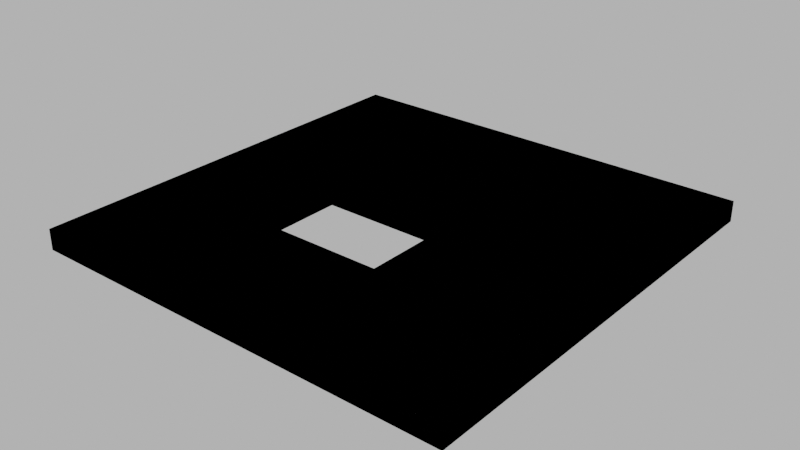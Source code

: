 # Source: floor_top002.blend  (saved by Blender 4.1.24; exported with 4.5.12 LTS)
import bpy
from mathutils import Matrix  # noqa: F401  (used for matrix-valued properties, if any)

bpy.ops.wm.read_factory_settings(use_empty=True)
scene = bpy.context.scene
scene.name = 'Scene'

# ---- images (referenced by path relative to the original .blend; pixels are not part of the script)
import os
ASSET_DIR = os.environ.get("B2B_ASSET_DIR", "")  # directory of the original .blend (textures are referenced by path, not embedded)
HERE = os.path.dirname(os.path.abspath(__file__))  # packed textures are extracted next to this script under _unpacked/

def load_image(name, relpath, width, height, colorspace="sRGB"):
    """Load a texture the original file referenced (path relative to the .blend, or extracted next to this script)."""
    p = next((c for c in (os.path.join(HERE, relpath), os.path.join(ASSET_DIR, relpath)) if relpath and os.path.exists(c)), "")
    if p:
        img = bpy.data.images.load(p, check_existing=True)
        img.name = name
    else:  # same state as the original file: an image datablock whose file is absent (Cycles renders it pink)
        img = bpy.data.images.new(name, width, height)
        img.source = "FILE"
        img.filepath = "//" + (relpath or name)
    img.colorspace_settings.name = colorspace
    return img
img_concrete043b_1k_jpg_color_jpg_002 = load_image('Concrete043B_1K-JPG_Color.jpg.002', 'Concrete043B_1K-JPG_Color.jpg', 1024, 1024, 'sRGB')
img_concrete043b_1k_jpg_metalness_jpg_002 = load_image('Concrete043B_1K-JPG_Metalness.jpg.002', 'Concrete043B_1K-JPG_Metalness.jpg', 1024, 1024, 'sRGB')
img_concrete043b_1k_jpg_roughness_jpg_002 = load_image('Concrete043B_1K-JPG_Roughness.jpg.002', 'Concrete043B_1K-JPG_Roughness.jpg', 1024, 1024, 'sRGB')
img_concrete043b_1k_jpg_normalgl_jpg_002 = load_image('Concrete043B_1K-JPG_NormalGL.jpg.002', 'Concrete043B_1K-JPG_NormalGL.jpg', 1024, 1024, 'Non-Color')

# ---- materials (node trees are filled in below, after node groups)
mat_concrete = bpy.data.materials.new('Concrete')
mat_concrete.use_transparent_shadow = False

# ---- material node trees
mat_concrete.use_nodes = True; mat_concrete.node_tree.nodes.clear()
_N = mat_concrete.node_tree.nodes; _L = mat_concrete.node_tree.links
n0 = _N.new('NodeFrame'); n0.name = 'Frame'; n0.location = (-1270, 340)
n0.label = 'Mapping'
n0.width = 400
n1 = _N.new('NodeFrame'); n1.name = 'Frame.001'; n1.location = (-628, 540)
n1.label = 'Textures'
n1.width = 358
n2 = _N.new('ShaderNodeOutputMaterial'); n2.name = 'Material Output'; n2.location = (300, 300)
n3 = _N.new('ShaderNodeBsdfPrincipled'); n3.name = 'Principled BSDF'; n3.location = (10, 300)
n3.distribution = 'GGX'
n3.subsurface_method = 'RANDOM_WALK_SKIN'
n3.inputs[3].default_value = 1.45
n3.inputs[27].default_value = (0.0, 0.0, 0.0, 1.0)
n3.inputs[28].default_value = 1.0
n4 = _N.new('ShaderNodeTexImage'); n4.name = 'Image Texture'; n4.location = (88, -40)
n4.label = 'Base Color'
n4.image = img_concrete043b_1k_jpg_color_jpg_002
n5 = _N.new('ShaderNodeTexImage'); n5.name = 'Image Texture.001'; n5.location = (88, -320)
n5.label = 'Metallic'
n5.image = img_concrete043b_1k_jpg_metalness_jpg_002
n6 = _N.new('ShaderNodeTexImage'); n6.name = 'Image Texture.002'; n6.location = (88, -600)
n6.label = 'Roughness'
n6.image = img_concrete043b_1k_jpg_roughness_jpg_002
n7 = _N.new('ShaderNodeTexImage'); n7.name = 'Image Texture.003'; n7.location = (88, -880)
n7.label = 'Normal'
n7.image = img_concrete043b_1k_jpg_normalgl_jpg_002
n8 = _N.new('ShaderNodeNormalMap'); n8.name = 'Normal Map'; n8.location = (-240, -340)
n9 = _N.new('ShaderNodeMapping'); n9.name = 'Mapping'; n9.location = (230, -40)
n10 = _N.new('NodeReroute'); n10.name = 'Reroute'; n10.location = (38, -596)
n10.width = 16
n10.socket_idname = 'NodeSocketVector'
n11 = _N.new('ShaderNodeTexCoord'); n11.name = 'Texture Coordinate'; n11.location = (30, -40)
n12 = _N.new('ShaderNodeValue'); n12.name = 'Value'; n12.location = (45, -324)
n12.outputs[0].default_value = 5.0
n4.parent = n1
n5.parent = n1
n6.parent = n1
n7.parent = n1
n9.parent = n0
n10.parent = n1
n11.parent = n0
n12.parent = n0
_L.new(n3.outputs[0], n2.inputs[0])
_L.new(n4.outputs[0], n3.inputs[0])
_L.new(n5.outputs[0], n3.inputs[1])
_L.new(n6.outputs[0], n3.inputs[2])
_L.new(n7.outputs[0], n8.inputs[1])
_L.new(n8.outputs[0], n3.inputs[5])
_L.new(n10.outputs[0], n4.inputs[0])
_L.new(n10.outputs[0], n5.inputs[0])
_L.new(n10.outputs[0], n6.inputs[0])
_L.new(n10.outputs[0], n7.inputs[0])
_L.new(n9.outputs[0], n10.inputs[0])
_L.new(n11.outputs[2], n9.inputs[0])
_L.new(n12.outputs[0], n9.inputs[3])
n2.is_active_output = True

# ---- world
world_world = bpy.data.worlds.new('World'); scene.world = world_world
world_world.use_nodes = True; world_world.node_tree.nodes.clear()
_N = world_world.node_tree.nodes; _L = world_world.node_tree.links
n0 = _N.new('ShaderNodeOutputWorld'); n0.name = 'World Output'; n0.location = (300, 300)
n1 = _N.new('ShaderNodeBackground'); n1.name = 'Background'; n1.location = (10, 300)
n1.inputs[0].default_value = (0.05088, 0.05088, 0.05088, 1.0)
n1.inputs[1].default_value = 10.0
_L.new(n1.outputs[0], n0.inputs[0])
n0.is_active_output = True
world_world.color = (0.05088, 0.05088, 0.05088)
world_world.use_sun_shadow = False
world_world.sun_shadow_jitter_overblur = 0.0

# ---- meshes
me_cube_009 = bpy.data.meshes.new('Cube.009')
me_cube_009.from_pydata([(-5.0, -5.0, 0.0), (-5.0, -5.0, 0.3), (-5.0, 5.0, 0.0), (-5.0, 5.0, 0.3), (5.0, -5.0, 0.0), (5.0, -5.0, 0.3), (5.0, 5.0, 0.0), (5.0, 5.0, 0.3), (-5.2, -5.2, -0.1), (-5.2, -5.2, 0.4), (-5.2, -4.65, -0.1), (-5.2, -4.65, 0.4), (-4.65, -5.2, -0.1), (-4.65, -4.65, -0.1), (-4.65, -4.65, 0.4), (-5.2, 4.65, -0.1), (-5.2, 4.65, 0.4), (-5.2, 5.2, -0.1), (-5.2, 5.2, 0.4), (-4.65, 4.65, -0.1), (-4.65, 4.65, 0.4), (-4.65, 5.2, -0.1), (-4.65, 5.2, 0.4), (4.65, 4.65, -0.1), (4.65, 4.65, 0.4), (4.65, 5.2, -0.1), (4.65, 5.2, 0.4), (5.2, 4.65, -0.1), (5.2, 4.65, 0.4), (5.2, 5.2, -0.1), (5.2, 5.2, 0.4), (4.65, -5.2, -0.1), (4.65, -4.65, -0.1), (4.65, -4.65, 0.4), (5.2, -5.2, -0.1), (5.2, -5.2, 0.4), (5.2, -4.65, -0.1), (5.2, -4.65, 0.4), (-2.0, 0.0, 0.0), (1.0, 0.0, 0.0), (5.0, 0.0, 0.0), (5.0, 0.0, 0.3), (1.0, 5.0, 0.0), (1.0, 5.0, 0.3), (1.0, -5.0, 0.0), (1.0, -5.0, 0.3), (1.0, 0.0, 0.3), (-5.0, 0.0, 0.0), (-5.0, 0.0, 0.3), (-2.0, 0.0, 0.3), (-2.0, -2.0, 0.0), (-2.0, -2.0, 0.3), (5.0, -2.0, 0.3), (1.0, -2.0, 0.0), (5.0, -2.0, 0.0), (1.0, -2.0, 0.3), (-5.0, -2.0, 0.3), (-5.0, -2.0, 0.0), (-2.0, -5.0, 0.3), (-2.0, -5.0, 0.0), (4.65, -5.2, 0.4), (-4.65, -5.2, 0.4)], [], [(42, 39, 38), (4, 54, 52, 5), (0, 59, 58, 1), (44, 53, 54, 4), (10, 8, 9, 11), (31, 12, 13, 32), (61, 9, 8, 12), (8, 10, 13, 12), (17, 15, 16, 18), (21, 17, 18, 22), (15, 17, 21, 19), (20, 22, 18, 16), (29, 25, 26, 30), (27, 29, 30, 28), (23, 25, 29, 27), (28, 30, 26, 24), (34, 36, 37, 35), (31, 32, 36, 34), (33, 32, 13, 14), (19, 13, 10, 15), (10, 11, 16, 15), (26, 22, 20, 24), (25, 21, 22, 26), (23, 19, 21, 25), (32, 23, 27, 36), (36, 27, 28, 37), (37, 28, 24, 33), (32, 33, 24, 23), (23, 24, 20, 19), (14, 13, 19, 20), (39, 42, 6, 40), (40, 6, 7, 41), (41, 7, 43, 46), (5, 52, 55, 45), (44, 4, 5, 45), (42, 2, 3, 43), (2, 47, 48, 3), (47, 57, 56, 48), (51, 49, 38, 50), (2, 42, 38, 47), (3, 48, 49), (52, 41, 46, 55), (53, 39, 40, 54), (54, 40, 41, 52), (57, 0, 1, 56), (59, 44, 45, 58), (49, 48, 56, 51), (51, 56, 1, 58), (50, 59, 0, 57), (50, 57, 47, 38), (38, 49, 46, 39), (53, 44, 59, 50), (49, 46, 43, 3), (39, 53, 55, 46), (55, 51, 50, 53), (11, 9, 61, 14), (33, 14, 61, 60), (37, 33, 60, 35), (61, 12, 31, 60), (34, 35, 60, 31), (16, 11, 14, 20), (58, 45, 55, 51), (6, 42, 43, 7)])
_uv = me_cube_009.uv_layers.new(name='UVMap')
_uv.uv.foreach_set('vector', [0.6944, 0.8325, 0.6944, 0.512, 0.8867, 0.512, 0.438, 0.171, 0.4381, -0.0249, 0.4577, -0.02487, 0.4576, 0.171, 1.104, 0.1861, 0.9108, 0.1866, 0.9107, 0.1673, 1.104, 0.1668, 0.6944, 0.1914, 0.6944, 0.3837, 0.438, 0.3837, 0.438, 0.1914, -0.3434, 1.465, -0.3434, 1.5, -0.3755, 1.5, -0.3755, 1.465, -0.2991, 0.1395, 0.3933, 0.1367, 0.3941, 0.1768, -0.2997, 0.1795, 0.3926, 0.1009, 0.4301, 0.09861, 0.4328, 0.1346, 0.3933, 0.1367, 0.4328, 0.1346, 0.4348, 0.1757, 0.3941, 0.1768, 0.3933, 0.1367, -0.3434, 0.8333, -0.3434, 0.8686, -0.3755, 0.8686, -0.3755, 0.8333, -0.3434, 0.7981, -0.3434, 0.8333, -0.3755, 0.8333, -0.3755, 0.7981, 0.4379, 0.8689, 0.438, 0.9101, 0.3968, 0.9102, 0.3968, 0.869, 0.2634, -0.4695, 0.2601, -0.4942, 0.2857, -0.5, 0.2915, -0.4744, -0.3434, 0.1667, -0.3434, 0.2019, -0.3755, 0.2019, -0.3755, 0.1667, -0.3434, 0.1314, -0.3434, 0.1667, -0.3755, 0.1667, -0.3755, 0.1314, -0.3022, 0.8691, -0.3023, 0.9102, -0.3434, 0.9101, -0.3432, 0.8689, -0.1687, -0.4519, -0.1655, -0.4744, -0.1427, -0.4718, -0.144, -0.4471, -0.3434, -0.5, -0.3434, -0.4647, -0.3755, -0.4647, -0.3755, -0.5, -0.2991, 0.1395, -0.2997, 0.1795, -0.34, 0.1782, -0.3381, 0.1376, -0.296, 0.07043, -0.2498, 0.04073, 0.3453, 0.0202, 0.3905, 0.06322, 0.3968, 0.869, 0.3941, 0.1768, 0.4348, 0.1757, 0.4379, 0.8689, -0.3434, 1.465, -0.3755, 1.465, -0.3755, 0.8686, -0.3434, 0.8686, -0.1427, -0.4718, 0.2601, -0.4942, 0.2634, -0.4695, -0.144, -0.4471, -0.3434, 0.2019, -0.3434, 0.7981, -0.3755, 0.7981, -0.3755, 0.2019, -0.3022, 0.8691, 0.3968, 0.869, 0.3968, 0.9102, -0.3023, 0.9102, -0.2997, 0.1795, -0.3022, 0.8691, -0.3432, 0.8689, -0.34, 0.1782, -0.3434, -0.4647, -0.3434, 0.1314, -0.3755, 0.1314, -0.3755, -0.4647, -0.33, 0.06627, -0.1687, -0.4519, -0.144, -0.4471, -0.296, 0.07043, -0.2498, 0.04073, -0.296, 0.07043, -0.1437, -0.4467, -0.1264, -0.4213, -0.1264, -0.4213, -0.1437, -0.4467, 0.2631, -0.469, 0.2365, -0.4418, 0.3905, 0.06322, 0.3453, 0.0202, 0.2365, -0.4418, 0.2631, -0.469, 0.6944, 0.512, 0.6944, 0.8325, 0.438, 0.8325, 0.438, 0.512, 0.4385, -0.1553, 0.438, -0.4801, 0.4575, -0.4801, 0.458, -0.1553, 0.458, -0.1553, 0.4575, -0.4801, 0.7173, -0.4805, 0.7185, -0.1562, 0.4576, 0.171, 0.4577, -0.02487, 0.7185, -0.02475, 0.7186, 0.1692, 0.7188, 0.1886, 0.4569, 0.1914, 0.4576, 0.171, 0.7186, 0.1692, 0.7173, -0.5, 1.106, -0.499, 1.106, -0.4796, 0.7173, -0.4805, 1.126, -0.4803, 1.124, -0.1552, 1.104, -0.1554, 1.106, -0.4796, 1.124, -0.1552, 1.123, -0.02619, 1.103, -0.02624, 1.104, -0.1554, 0.909, -0.02601, 0.9098, -0.1562, 0.8981, -0.1494, 0.897, -0.03338, 1.079, 0.8325, 0.6944, 0.8325, 0.8867, 0.512, 1.079, 0.512, 1.106, -0.4796, 1.104, -0.1554, 0.9098, -0.1562, 0.4577, -0.02487, 0.458, -0.1553, 0.7185, -0.1562, 0.7185, -0.02475, 0.6944, 0.3837, 0.6944, 0.512, 0.438, 0.512, 0.438, 0.3837, 0.4381, -0.0249, 0.4385, -0.1553, 0.458, -0.1553, 0.4577, -0.02487, 1.123, -0.02619, 1.123, 0.1668, 1.104, 0.1668, 1.103, -0.02624, 0.9108, 0.1866, 0.7188, 0.1886, 0.7186, 0.1692, 0.9107, 0.1673, 0.9098, -0.1562, 1.104, -0.1554, 1.103, -0.02624, 0.909, -0.02601, 0.909, -0.02601, 1.103, -0.02624, 1.104, 0.1668, 0.9107, 0.1673, 0.8867, 0.3837, 0.8867, 0.1914, 1.079, 0.1914, 1.079, 0.3837, 0.8867, 0.3837, 1.079, 0.3837, 1.079, 0.512, 0.8867, 0.512, 0.9011, -0.1457, 0.9098, -0.1562, 0.7185, -0.1562, 0.7275, -0.1464, 0.6944, 0.3837, 0.6944, 0.1914, 0.8867, 0.1914, 0.8867, 0.3837, 0.9098, -0.1562, 0.7185, -0.1562, 0.7173, -0.4805, 1.106, -0.4796, 0.7306, -0.1493, 0.7303, -0.03143, 0.7185, -0.02475, 0.7185, -0.1562, 0.7185, -0.02475, 0.909, -0.02601, 0.9002, -0.03646, 0.727, -0.03431, 0.4251, 0.06082, 0.4301, 0.09861, 0.3926, 0.1009, 0.3905, 0.06322, -0.296, 0.07043, 0.3905, 0.06322, 0.3926, 0.1009, -0.2988, 0.1042, -0.33, 0.06627, -0.296, 0.07043, -0.2988, 0.1042, -0.3352, 0.102, 0.3926, 0.1009, 0.3933, 0.1367, -0.2991, 0.1395, -0.2988, 0.1042, -0.3381, 0.1376, -0.3352, 0.102, -0.2988, 0.1042, -0.2991, 0.1395, 0.2915, -0.4744, 0.4251, 0.06082, 0.3905, 0.06322, 0.2634, -0.4695, 0.9107, 0.1673, 0.7186, 0.1692, 0.7185, -0.02475, 0.909, -0.02601, 0.4574, -0.4996, 0.7173, -0.5, 0.7173, -0.4805, 0.4575, -0.4801])
me_cube_009.materials.append(mat_concrete)
me_cube_009.update()
me_cube_016 = bpy.data.meshes.new('Cube.016')
me_cube_016.from_pydata([(-5.0, -5.0, 0.0), (-5.0, -5.0, 0.3), (-5.0, 5.0, 0.0), (-5.0, 5.0, 0.3), (5.0, -5.0, 0.0), (5.0, -5.0, 0.3), (5.0, 5.0, 0.0), (5.0, 5.0, 0.3), (-5.2, -5.2, -0.1), (-5.2, -5.2, 0.4), (-5.2, -4.65, -0.1), (-5.2, -4.65, 0.4), (-4.65, -5.2, -0.1), (-4.65, -4.65, -0.1), (-4.65, -4.65, 0.4), (-5.2, 4.65, -0.1), (-5.2, 4.65, 0.4), (-5.2, 5.2, -0.1), (-5.2, 5.2, 0.4), (-4.65, 4.65, -0.1), (-4.65, 4.65, 0.4), (-4.65, 5.2, -0.1), (-4.65, 5.2, 0.4), (4.65, 4.65, -0.1), (4.65, 4.65, 0.4), (4.65, 5.2, -0.1), (4.65, 5.2, 0.4), (5.2, 4.65, -0.1), (5.2, 4.65, 0.4), (5.2, 5.2, -0.1), (5.2, 5.2, 0.4), (4.65, -5.2, -0.1), (4.65, -4.65, -0.1), (4.65, -4.65, 0.4), (5.2, -5.2, -0.1), (5.2, -5.2, 0.4), (5.2, -4.65, -0.1), (5.2, -4.65, 0.4), (-2.0, 2.384e-07, 0.0), (1.0, 2.384e-07, 0.0), (5.0, 2.384e-07, 0.0), (5.0, 2.384e-07, 0.3), (1.0, 5.0, 0.0), (1.0, 5.0, 0.3), (1.0, -5.0, 0.0), (1.0, -5.0, 0.3), (1.0, 2.384e-07, 0.3), (-5.0, 2.384e-07, 0.0), (-5.0, 2.384e-07, 0.3), (-2.0, 2.384e-07, 0.3), (-2.0, -2.0, 0.0), (-2.0, -2.0, 0.3), (5.0, -2.0, 0.3), (1.0, -2.0, 0.0), (5.0, -2.0, 0.0), (1.0, -2.0, 0.3), (-5.0, -2.0, 0.3), (-5.0, -2.0, 0.0), (-2.0, -5.0, 0.3), (-2.0, -5.0, 0.0), (4.65, -5.2, 0.4), (-4.65, -5.2, 0.4)], [], [(42, 43, 7, 6), (54, 52, 5, 4), (59, 58, 1, 0), (53, 54, 4, 44), (8, 9, 11, 10), (12, 13, 32, 31), (9, 8, 12, 61), (10, 13, 12, 8), (15, 16, 18, 17), (17, 18, 22, 21), (17, 21, 19, 15), (22, 18, 16, 20), (25, 26, 30, 29), (29, 30, 28, 27), (25, 29, 27, 23), (30, 26, 24, 28), (36, 37, 35, 34), (32, 36, 34, 31), (32, 13, 14, 33), (13, 10, 15, 19), (11, 16, 15, 10), (22, 20, 24, 26), (21, 22, 26, 25), (19, 21, 25, 23), (23, 27, 36, 32), (27, 28, 37, 36), (28, 24, 33, 37), (33, 24, 23, 32), (24, 20, 19, 23), (13, 19, 20, 14), (42, 6, 40, 39), (6, 7, 41, 40), (7, 43, 46, 41), (52, 55, 45, 5), (4, 5, 45, 44), (2, 3, 43, 42), (47, 48, 3, 2), (57, 56, 48, 47), (3, 48, 49, 46, 43), (2, 42, 39, 38, 47), (49, 38, 50, 51), (41, 46, 55, 52), (39, 40, 54, 53), (40, 41, 52, 54), (0, 1, 56, 57), (44, 45, 58, 59), (45, 55, 51, 58), (1, 58, 51, 56), (48, 56, 51, 49), (57, 47, 38, 50), (0, 57, 50, 59), (44, 59, 50, 53), (49, 46, 39, 38), (53, 55, 46, 39), (51, 50, 53, 55), (9, 61, 14, 11), (14, 61, 60, 33), (33, 60, 35, 37), (12, 31, 60, 61), (35, 60, 31, 34), (11, 14, 20, 16)])
_uv = me_cube_016.uv_layers.new(name='UVMap')
_uv.uv.foreach_set('vector', [0.5162, 0.2753, 0.5018, 0.2753, 0.5022, 0.5209, 0.5169, 0.5209, 0.0663, 0.5457, 0.06594, 0.5321, 0.02144, 0.5332, 0.02168, 0.5466, 3.7e-05, 0.1103, 0.01538, 0.1104, 0.01839, 0.01425, 0.003892, 0.01364, 0.9517, 0.2415, 0.9517, -4.872e-09, 1.0, -6.983e-09, 1.0, 0.2415, 0.1677, -0.3204, 0.1874, -0.3204, 0.1874, -0.2987, 0.1677, -0.2987, 0.1677, 1.299, 0.146, 1.299, 0.146, 0.9319, 0.1677, 0.9319, 0.1874, 1.32, 0.1677, 1.32, 0.1677, 1.299, 0.1874, 1.299, 0.146, 1.32, 0.146, 1.299, 0.1677, 1.299, 0.1677, 1.32, 0.1677, 0.06812, 0.1874, 0.06812, 0.1874, 0.08981, 0.1677, 0.08981, 0.1677, 0.08981, 0.1874, 0.08981, 0.1874, 0.1115, 0.1677, 0.1115, -0.2425, 1.32, -0.2425, 1.299, -0.2208, 1.299, -0.2208, 1.32, 0.5976, 1.299, 0.5976, 1.32, 0.5759, 1.32, 0.5759, 1.299, 0.1677, 0.4783, 0.1874, 0.4783, 0.1874, 0.5, 0.1677, 0.5, 0.1677, 0.5, 0.1874, 0.5, 0.1874, 0.5217, 0.1677, 0.5217, -0.2425, 0.9319, -0.2425, 0.9102, -0.2208, 0.9102, -0.2208, 0.9319, 0.5976, 0.9102, 0.5976, 0.9319, 0.5759, 0.9319, 0.5759, 0.9102, 0.1677, 0.8885, 0.1874, 0.8885, 0.1874, 0.9102, 0.1677, 0.9102, 0.146, 0.9319, 0.146, 0.9102, 0.1677, 0.9102, 0.1677, 0.9319, 0.9993, 0.1287, 0.5976, 0.08658, 0.6195, 0.0631, 0.9732, 0.1046, 0.146, 1.299, 0.146, 1.32, -0.2208, 1.32, -0.2208, 1.299, 0.1874, -0.2987, 0.1874, 0.06812, 0.1677, 0.06812, 0.1677, -0.2987, 0.5976, 1.299, 0.5759, 1.299, 0.5759, 0.9319, 0.5976, 0.9319, 0.1677, 0.1115, 0.1874, 0.1115, 0.1874, 0.4783, 0.1677, 0.4783, -0.2208, 1.299, -0.2425, 1.299, -0.2425, 0.9319, -0.2208, 0.9319, -0.2208, 0.9319, -0.2208, 0.9102, 0.146, 0.9102, 0.146, 0.9319, 0.1677, 0.5217, 0.1874, 0.5217, 0.1874, 0.8885, 0.1677, 0.8885, 0.5759, 0.9102, 0.5759, 0.9319, 0.2091, 0.9319, 0.2091, 0.9102, 0.9732, 0.1046, 0.9775, -0.2548, 0.9993, -0.2783, 0.9993, 0.1287, 0.9775, -0.2548, 0.6238, -0.2963, 0.5976, -0.3204, 0.9993, -0.2783, 0.5976, 0.08658, 0.5976, -0.3204, 0.6238, -0.2963, 0.6195, 0.0631, 0.5169, 0.2415, 0.5169, 9.983e-08, 0.8068, 3.819e-08, 0.8068, 0.2415, 0.5025, 0.5357, 0.5022, 0.5209, 0.2065, 0.5279, 0.2069, 0.5423, 0.5022, 0.5209, 0.5018, 0.2753, 0.214, 0.274, 0.2065, 0.5279, 0.06594, 0.5321, 0.06915, 0.2768, 0.01596, 0.2756, 0.02144, 0.5332, 0.005975, 0.5336, 0.02144, 0.5332, 0.01596, 0.2756, 7.138e-09, 0.2758, 0.5169, 0.04168, 0.5029, 0.04163, 0.5018, 0.2753, 0.5162, 0.2753, 0.2091, 0.01502, 0.2082, 0.02951, 0.5029, 0.04163, 0.5035, 0.02691, 0.06684, 0.003161, 0.06579, 0.01738, 0.2082, 0.02951, 0.2091, 0.01502, 0.5029, 0.04163, 0.2082, 0.02951, 0.2021, 0.1291, 0.214, 0.274, 0.5018, 0.2753, 0.5169, 0.4831, 0.5169, 0.2415, 0.8068, 0.2415, 0.8068, 0.3865, 0.8068, 0.4831, 0.2021, 0.1291, 0.1917, 0.1394, 0.07632, 0.1302, 0.06236, 0.1095, 0.2065, 0.5279, 0.214, 0.274, 0.06915, 0.2768, 0.06594, 0.5321, 0.8068, 0.2415, 0.8068, 3.819e-08, 0.9517, -4.872e-09, 0.9517, 0.2415, 0.2069, 0.5423, 0.2065, 0.5279, 0.06594, 0.5321, 0.0663, 0.5457, 0.01934, -1.037e-08, 0.01839, 0.01425, 0.06579, 0.01738, 0.06684, 0.003161, 7.138e-09, 0.2758, 0.01596, 0.2756, 0.01538, 0.1104, 3.7e-05, 0.1103, 0.01596, 0.2756, 0.06915, 0.2768, 0.06236, 0.1095, 0.01538, 0.1104, 0.01839, 0.01425, 0.01538, 0.1104, 0.06236, 0.1095, 0.06579, 0.01738, 0.2082, 0.02951, 0.06579, 0.01738, 0.06236, 0.1095, 0.2021, 0.1291, 0.9517, 0.4831, 0.8068, 0.4831, 0.8068, 0.3865, 0.9517, 0.3865, 1.0, 0.4831, 0.9517, 0.4831, 0.9517, 0.3865, 1.0, 0.3865, 1.0, 0.2415, 1.0, 0.3865, 0.9517, 0.3865, 0.9517, 0.2415, 0.2021, 0.1291, 0.214, 0.274, 0.1926, 0.2619, 0.1917, 0.1394, 0.09435, 0.257, 0.06915, 0.2768, 0.214, 0.274, 0.1926, 0.262, 0.06236, 0.1095, 0.07629, 0.1302, 0.09435, 0.257, 0.06915, 0.2768, 0.1874, 1.32, 0.1874, 1.299, 0.2091, 1.299, 0.2091, 1.32, 0.2091, 1.299, 0.1874, 1.299, 0.1874, 0.9319, 0.2091, 0.9319, 0.2091, 0.9319, 0.1874, 0.9319, 0.1874, 0.9102, 0.2091, 0.9102, 0.1677, 1.299, 0.1677, 0.9319, 0.1874, 0.9319, 0.1874, 1.299, 0.1874, 0.9102, 0.1874, 0.9319, 0.1677, 0.9319, 0.1677, 0.9102, 0.2091, 1.32, 0.2091, 1.299, 0.5759, 1.299, 0.5759, 1.32])
me_cube_016.update()

# ---- objects
ob_floor_top_002 = bpy.data.objects.new('floor_top.002', me_cube_009)
ob_floor_top_002__colonly = bpy.data.objects.new('floor_top.002 -colonly', me_cube_016)

# ---- transforms, parenting, visibility, modifiers, constraints
ob_floor_top_002.location = (0.0, 0.0, 0.0)
ob_floor_top_002__colonly.parent = ob_floor_top_002
ob_floor_top_002__colonly.location = (0.0, 0.0, 0.0)
ob_floor_top_002__colonly.display_type = 'WIRE'

# ---- collection membership
scene.collection.objects.link(ob_floor_top_002)
scene.collection.objects.link(ob_floor_top_002__colonly)

# ---- scene / render settings (as saved in the file)
scene.frame_start = 1; scene.frame_end = 250; scene.frame_set(1)
scene.render.engine = 'BLENDER_EEVEE_NEXT'
scene.cycles.sampling_pattern = 'TABULATED_SOBOL'
scene.eevee.ray_tracing_options.trace_max_roughness = 0.0
scene.view_settings.view_transform = 'Filmic'
bpy.context.view_layer.update()

# ---- added for rendering (the .blend has no active camera): camera
cam_auto = bpy.data.cameras.new('AutoCamera')
cam_auto.lens = 50.0
cam_auto.sensor_width = 36.0
cam_auto.clip_end = 1000.0
ob_auto_camera = bpy.data.objects.new('AutoCamera', cam_auto)
scene.collection.objects.link(ob_auto_camera)
ob_auto_camera.location = (13.6159, -16.3391, 11.0427)
ob_auto_camera.rotation_euler = (1.09748, -7.21219e-08, 0.694738)
scene.camera = ob_auto_camera
bpy.context.view_layer.update()
